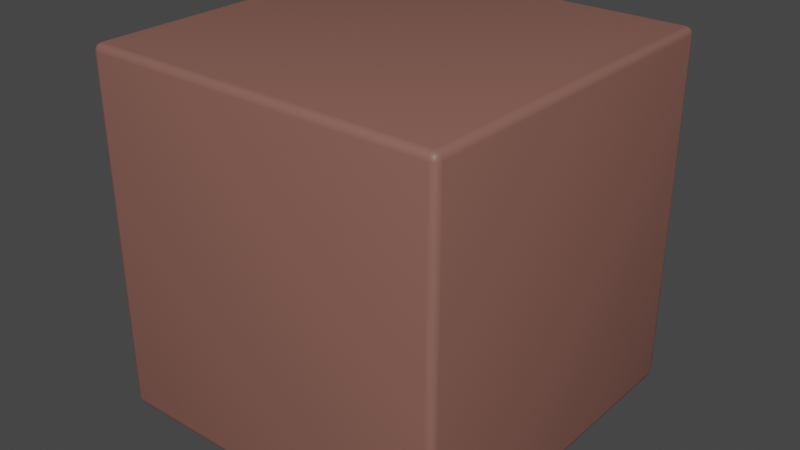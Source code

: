 # Source: grassTile.blend  (saved by Blender 3.6.11; exported with 4.5.12 LTS)
import bpy
from mathutils import Matrix  # noqa: F401  (used for matrix-valued properties, if any)

bpy.ops.wm.read_factory_settings(use_empty=True)
scene = bpy.context.scene
scene.name = 'Scene'

# ---- collections
col_collection = bpy.data.collections.new('Collection'); scene.collection.children.link(col_collection)

# ---- materials (node trees are filled in below, after node groups)
mat_material_002 = bpy.data.materials.new('Material.002')
mat_material_001 = bpy.data.materials.new('Material.001')

# ---- material node trees
mat_material_002.use_nodes = True; mat_material_002.node_tree.nodes.clear()
_N = mat_material_002.node_tree.nodes; _L = mat_material_002.node_tree.links
n0 = _N.new('ShaderNodeBsdfPrincipled'); n0.name = 'Principled BSDF'; n0.location = (10, 300)
n0.distribution = 'GGX'
n0.subsurface_method = 'RANDOM_WALK_SKIN'
n0.inputs[0].default_value = (0.2476, 0.1118, 0.08745, 1.0)
n0.inputs[3].default_value = 1.45
n0.inputs[27].default_value = (0.0, 0.0, 0.0, 1.0)
n0.inputs[28].default_value = 1.0
n1 = _N.new('ShaderNodeOutputMaterial'); n1.name = 'Material Output'; n1.location = (300, 300)
_L.new(n0.outputs[0], n1.inputs[0])
n1.is_active_output = True
mat_material_001.use_nodes = True; mat_material_001.node_tree.nodes.clear()
_N = mat_material_001.node_tree.nodes; _L = mat_material_001.node_tree.links
n0 = _N.new('ShaderNodeBsdfPrincipled'); n0.name = 'Principled BSDF'; n0.location = (10, 300)
n0.distribution = 'GGX'
n0.subsurface_method = 'RANDOM_WALK_SKIN'
n0.inputs[0].default_value = (0.2335, 0.8, 0.2507, 1.0)
n0.inputs[3].default_value = 1.45
n0.inputs[27].default_value = (0.0, 0.0, 0.0, 1.0)
n0.inputs[28].default_value = 1.0
n1 = _N.new('ShaderNodeOutputMaterial'); n1.name = 'Material Output'; n1.location = (300, 300)
_L.new(n0.outputs[0], n1.inputs[0])
n1.is_active_output = True

# ---- world
world_world = bpy.data.worlds.new('World'); scene.world = world_world
world_world.use_nodes = True; world_world.node_tree.nodes.clear()
_N = world_world.node_tree.nodes; _L = world_world.node_tree.links
n0 = _N.new('ShaderNodeOutputWorld'); n0.name = 'World Output'; n0.location = (300, 300)
n1 = _N.new('ShaderNodeBackground'); n1.name = 'Background'; n1.location = (10, 300)
n1.inputs[0].default_value = (0.05088, 0.05088, 0.05088, 1.0)
_L.new(n1.outputs[0], n0.inputs[0])
n0.is_active_output = True
world_world.color = (0.05088, 0.05088, 0.05088)
world_world.use_sun_shadow = False
world_world.sun_shadow_jitter_overblur = 0.0

# ---- meshes
me_cube_001 = bpy.data.meshes.new('Cube.001')
me_cube_001.from_pydata([(-0.96, -0.96, -1.0), (-0.96, -1.0, -0.96), (-1.0, -0.96, -0.96), (-0.96, -0.98, -0.9947), (-0.98, -0.96, -0.9947), (-0.9791, -0.9791, -0.9895), (-0.98, -0.9947, -0.96), (-0.96, -0.9947, -0.98), (-0.9791, -0.9895, -0.9791), (-0.9947, -0.96, -0.98), (-0.9947, -0.98, -0.96), (-0.9895, -0.9791, -0.9791), (-0.96, -1.0, 0.96), (-0.96, -0.96, 1.0), (-1.0, -0.96, 0.96), (-0.96, -0.9947, 0.98), (-0.98, -0.9947, 0.96), (-0.9791, -0.9895, 0.9791), (-0.98, -0.96, 0.9947), (-0.96, -0.98, 0.9947), (-0.9791, -0.9791, 0.9895), (-0.9947, -0.98, 0.96), (-0.9947, -0.96, 0.98), (-0.9895, -0.9791, 0.9791), (-0.96, 0.96, -1.0), (-1.0, 0.96, -0.96), (-0.96, 1.0, -0.96), (-0.98, 0.96, -0.9947), (-0.96, 0.98, -0.9947), (-0.9791, 0.9791, -0.9895), (-0.9947, 0.98, -0.96), (-0.9947, 0.96, -0.98), (-0.9895, 0.9791, -0.9791), (-0.96, 0.9947, -0.98), (-0.98, 0.9947, -0.96), (-0.9791, 0.9895, -0.9791), (-0.96, 0.96, 1.0), (-0.96, 1.0, 0.96), (-1.0, 0.96, 0.96), (-0.96, 0.98, 0.9947), (-0.98, 0.96, 0.9947), (-0.9791, 0.9791, 0.9895), (-0.98, 0.9947, 0.96), (-0.96, 0.9947, 0.98), (-0.9791, 0.9895, 0.9791), (-0.9947, 0.96, 0.98), (-0.9947, 0.98, 0.96), (-0.9895, 0.9791, 0.9791), (0.96, -0.96, -1.0), (1.0, -0.96, -0.96), (0.96, -1.0, -0.96), (0.98, -0.96, -0.9947), (0.96, -0.98, -0.9947), (0.9791, -0.9791, -0.9895), (0.9947, -0.98, -0.96), (0.9947, -0.96, -0.98), (0.9895, -0.9791, -0.9791), (0.96, -0.9947, -0.98), (0.98, -0.9947, -0.96), (0.9791, -0.9895, -0.9791), (0.96, -0.96, 1.0), (0.96, -1.0, 0.96), (1.0, -0.96, 0.96), (0.96, -0.98, 0.9947), (0.98, -0.96, 0.9947), (0.9791, -0.9791, 0.9895), (0.98, -0.9947, 0.96), (0.96, -0.9947, 0.98), (0.9791, -0.9895, 0.9791), (0.9947, -0.96, 0.98), (0.9947, -0.98, 0.96), (0.9895, -0.9791, 0.9791), (0.96, 0.96, -1.0), (0.96, 1.0, -0.96), (1.0, 0.96, -0.96), (0.96, 0.98, -0.9947), (0.98, 0.96, -0.9947), (0.9791, 0.9791, -0.9895), (0.98, 0.9947, -0.96), (0.96, 0.9947, -0.98), (0.9791, 0.9895, -0.9791), (0.9947, 0.96, -0.98), (0.9947, 0.98, -0.96), (0.9895, 0.9791, -0.9791), (0.96, 0.96, 1.0), (1.0, 0.96, 0.96), (0.96, 1.0, 0.96), (0.98, 0.96, 0.9947), (0.96, 0.98, 0.9947), (0.9791, 0.9791, 0.9895), (0.9947, 0.98, 0.96), (0.9947, 0.96, 0.98), (0.9895, 0.9791, 0.9791), (0.96, 0.9947, 0.98), (0.98, 0.9947, 0.96), (0.9791, 0.9895, 0.9791)], [], [(50, 61, 12, 1), (74, 85, 62, 49), (84, 36, 13, 60), (2, 14, 38, 25), (26, 37, 86, 73), (0, 3, 5, 4), (3, 7, 8, 5), (1, 6, 8, 7), (6, 10, 11, 8), (2, 9, 11, 10), (9, 4, 5, 11), (5, 8, 11), (12, 15, 17, 16), (15, 19, 20, 17), (13, 18, 20, 19), (18, 22, 23, 20), (14, 21, 23, 22), (21, 16, 17, 23), (17, 20, 23), (24, 27, 29, 28), (27, 31, 32, 29), (25, 30, 32, 31), (30, 34, 35, 32), (26, 33, 35, 34), (33, 28, 29, 35), (29, 32, 35), (36, 39, 41, 40), (39, 43, 44, 41), (37, 42, 44, 43), (42, 46, 47, 44), (38, 45, 47, 46), (45, 40, 41, 47), (41, 44, 47), (48, 51, 53, 52), (51, 55, 56, 53), (49, 54, 56, 55), (54, 58, 59, 56), (50, 57, 59, 58), (57, 52, 53, 59), (53, 56, 59), (60, 63, 65, 64), (63, 67, 68, 65), (61, 66, 68, 67), (66, 70, 71, 68), (62, 69, 71, 70), (69, 64, 65, 71), (65, 68, 71), (72, 75, 77, 76), (75, 79, 80, 77), (73, 78, 80, 79), (78, 82, 83, 80), (74, 81, 83, 82), (81, 76, 77, 83), (77, 80, 83), (84, 87, 89, 88), (87, 91, 92, 89), (85, 90, 92, 91), (90, 94, 95, 92), (86, 93, 95, 94), (93, 88, 89, 95), (89, 92, 95), (24, 0, 4, 27), (27, 4, 9, 31), (31, 9, 2, 25), (1, 12, 16, 6), (6, 16, 21, 10), (10, 21, 14, 2), (13, 36, 40, 18), (18, 40, 45, 22), (22, 45, 38, 14), (37, 26, 34, 42), (42, 34, 30, 46), (46, 30, 25, 38), (72, 24, 28, 75), (75, 28, 33, 79), (79, 33, 26, 73), (36, 84, 88, 39), (39, 88, 93, 43), (43, 93, 86, 37), (85, 74, 82, 90), (90, 82, 78, 94), (94, 78, 73, 86), (48, 72, 76, 51), (51, 76, 81, 55), (55, 81, 74, 49), (84, 60, 64, 87), (87, 64, 69, 91), (91, 69, 62, 85), (61, 50, 58, 66), (66, 58, 54, 70), (70, 54, 49, 62), (0, 48, 52, 3), (3, 52, 57, 7), (7, 57, 50, 1), (60, 13, 19, 63), (63, 19, 15, 67), (67, 15, 12, 61), (24, 72, 48, 0)])
me_cube_001.polygons.foreach_set('use_smooth', [True] * 98)
_uv = me_cube_001.uv_layers.new(name='UVMap')
_uv.uv.foreach_set('vector', [0.38, 0.755, 0.62, 0.755, 0.62, 0.995, 0.38, 0.995, 0.38, 0.505, 0.62, 0.505, 0.62, 0.745, 0.38, 0.745, 0.63, 0.505, 0.87, 0.505, 0.87, 0.745, 0.63, 0.745, 0.38, 0.005, 0.62, 0.005, 0.62, 0.245, 0.38, 0.245, 0.38, 0.255, 0.62, 0.255, 0.62, 0.495, 0.38, 0.495, 0.13, 0.745, 0.13, 0.7475, 0.1276, 0.7474, 0.1275, 0.745, 0.13, 0.7475, 0.13, 0.75, 0.1276, 0.75, 0.1276, 0.7474, 0.38, 0.995, 0.38, 1.0, 0.375, 0.9974, 0.375, 0.995, 0.38, 0.0, 0.38, 0.002503, 0.375, 0.002609, 0.375, 0.0, 0.38, 0.005, 0.375, 0.005, 0.375, 0.002609, 0.38, 0.002503, 0.125, 0.745, 0.1275, 0.745, 0.1276, 0.7474, 0.125, 0.7474, 0.1276, 0.7474, 0.1276, 0.75, 0.125, 0.7474, 0.62, 0.995, 0.6225, 0.995, 0.6224, 1.0, 0.62, 1.0, 0.6225, 0.995, 0.625, 0.995, 0.625, 1.0, 0.6224, 1.0, 0.87, 0.745, 0.875, 0.745, 0.875, 0.7474, 0.87, 0.75, 0.625, 0.005, 0.6225, 0.005, 0.6224, 0.002609, 0.625, 0.002609, 0.62, 0.005, 0.62, 0.002503, 0.6224, 0.002609, 0.6225, 0.005, 0.62, 0.002503, 0.62, 0.0, 0.6224, 0.0, 0.6224, 0.002609, 0.6224, 0.0, 0.625, 0.002609, 0.6224, 0.002609, 0.13, 0.505, 0.1275, 0.505, 0.1276, 0.5026, 0.13, 0.5025, 0.1275, 0.505, 0.125, 0.505, 0.125, 0.5026, 0.1276, 0.5026, 0.38, 0.245, 0.38, 0.2475, 0.375, 0.2474, 0.375, 0.245, 0.38, 0.2475, 0.38, 0.2525, 0.375, 0.2526, 0.375, 0.2474, 0.38, 0.255, 0.375, 0.255, 0.375, 0.2526, 0.38, 0.2525, 0.13, 0.5, 0.13, 0.5025, 0.1276, 0.5026, 0.1276, 0.5, 0.1276, 0.5026, 0.125, 0.5026, 0.1276, 0.5, 0.87, 0.505, 0.87, 0.5, 0.875, 0.5026, 0.875, 0.505, 0.625, 0.255, 0.6225, 0.255, 0.6224, 0.2526, 0.625, 0.25, 0.62, 0.255, 0.62, 0.2525, 0.6224, 0.2526, 0.6225, 0.255, 0.62, 0.2525, 0.62, 0.2475, 0.6224, 0.2474, 0.6224, 0.2526, 0.62, 0.245, 0.6225, 0.245, 0.6224, 0.2474, 0.62, 0.2475, 0.6225, 0.245, 0.625, 0.245, 0.625, 0.2474, 0.6224, 0.2474, 0.625, 0.2474, 0.6224, 0.2487, 0.6224, 0.2474, 0.37, 0.745, 0.3725, 0.745, 0.3724, 0.7474, 0.37, 0.7475, 0.3725, 0.745, 0.3775, 0.745, 0.3776, 0.7474, 0.3724, 0.7474, 0.38, 0.745, 0.38, 0.7475, 0.3776, 0.7474, 0.3775, 0.745, 0.38, 0.7475, 0.38, 0.7525, 0.375, 0.7526, 0.3776, 0.7474, 0.38, 0.755, 0.375, 0.755, 0.375, 0.7526, 0.38, 0.7525, 0.37, 0.75, 0.37, 0.7475, 0.3724, 0.7474, 0.3724, 0.75, 0.3724, 0.7474, 0.3737, 0.7474, 0.3724, 0.75, 0.63, 0.745, 0.63, 0.75, 0.6276, 0.75, 0.6275, 0.745, 0.625, 0.755, 0.6225, 0.755, 0.6224, 0.7526, 0.625, 0.7526, 0.62, 0.755, 0.62, 0.7525, 0.6224, 0.7526, 0.6225, 0.755, 0.62, 0.7525, 0.62, 0.7475, 0.6224, 0.7474, 0.6224, 0.7526, 0.62, 0.745, 0.6225, 0.745, 0.6224, 0.7474, 0.62, 0.7475, 0.6225, 0.745, 0.6275, 0.745, 0.6276, 0.75, 0.6224, 0.7474, 0.625, 0.7526, 0.6224, 0.7526, 0.6224, 0.7513, 0.37, 0.505, 0.37, 0.5025, 0.3724, 0.5026, 0.3725, 0.505, 0.37, 0.5025, 0.37, 0.5, 0.3724, 0.5, 0.3724, 0.5026, 0.38, 0.495, 0.38, 0.4975, 0.375, 0.4974, 0.375, 0.495, 0.38, 0.4975, 0.38, 0.5025, 0.3776, 0.5026, 0.375, 0.4974, 0.38, 0.505, 0.3775, 0.505, 0.3776, 0.5026, 0.38, 0.5025, 0.3775, 0.505, 0.3725, 0.505, 0.3724, 0.5026, 0.3776, 0.5026, 0.3724, 0.5026, 0.3724, 0.5, 0.3737, 0.5026, 0.63, 0.505, 0.6275, 0.505, 0.6276, 0.5, 0.63, 0.5, 0.6275, 0.505, 0.6225, 0.505, 0.6224, 0.5026, 0.6276, 0.5, 0.62, 0.505, 0.62, 0.5025, 0.6224, 0.5026, 0.6225, 0.505, 0.62, 0.5025, 0.62, 0.4975, 0.6224, 0.4974, 0.6224, 0.5026, 0.62, 0.495, 0.6225, 0.495, 0.6224, 0.4974, 0.62, 0.4975, 0.6225, 0.495, 0.625, 0.495, 0.625, 0.4974, 0.6224, 0.4974, 0.625, 0.4974, 0.6224, 0.4987, 0.6224, 0.4974, 0.13, 0.505, 0.13, 0.745, 0.1275, 0.745, 0.1275, 0.505, 0.1275, 0.505, 0.1275, 0.745, 0.125, 0.745, 0.125, 0.505, 0.375, 0.245, 0.375, 0.005, 0.38, 0.005, 0.38, 0.245, 0.38, 0.995, 0.62, 0.995, 0.62, 1.0, 0.38, 1.0, 0.38, 0.0, 0.62, 0.0, 0.62, 0.002503, 0.38, 0.002503, 0.38, 0.002503, 0.62, 0.002503, 0.62, 0.005, 0.38, 0.005, 0.87, 0.745, 0.87, 0.505, 0.875, 0.505, 0.875, 0.745, 0.625, 0.005, 0.625, 0.245, 0.6225, 0.245, 0.6225, 0.005, 0.6225, 0.005, 0.6225, 0.245, 0.62, 0.245, 0.62, 0.005, 0.62, 0.255, 0.38, 0.255, 0.38, 0.2525, 0.62, 0.2525, 0.62, 0.2525, 0.38, 0.2525, 0.38, 0.2475, 0.62, 0.2475, 0.62, 0.2475, 0.38, 0.2475, 0.38, 0.245, 0.62, 0.245, 0.37, 0.505, 0.13, 0.505, 0.13, 0.5025, 0.37, 0.5025, 0.37, 0.5025, 0.13, 0.5025, 0.13, 0.5, 0.37, 0.5, 0.375, 0.495, 0.375, 0.255, 0.38, 0.255, 0.38, 0.495, 0.87, 0.505, 0.63, 0.505, 0.63, 0.5, 0.87, 0.5, 0.625, 0.255, 0.625, 0.495, 0.6225, 0.495, 0.6225, 0.255, 0.6225, 0.255, 0.6225, 0.495, 0.62, 0.495, 0.62, 0.255, 0.62, 0.505, 0.38, 0.505, 0.38, 0.5025, 0.62, 0.5025, 0.62, 0.5025, 0.38, 0.5025, 0.38, 0.4975, 0.62, 0.4975, 0.62, 0.4975, 0.38, 0.4975, 0.38, 0.495, 0.62, 0.495, 0.37, 0.745, 0.37, 0.505, 0.3725, 0.505, 0.3725, 0.745, 0.3725, 0.745, 0.3725, 0.505, 0.3775, 0.505, 0.3775, 0.745, 0.3775, 0.745, 0.3775, 0.505, 0.38, 0.505, 0.38, 0.745, 0.63, 0.505, 0.63, 0.745, 0.6275, 0.745, 0.6275, 0.505, 0.6275, 0.505, 0.6275, 0.745, 0.6225, 0.745, 0.6225, 0.505, 0.6225, 0.505, 0.6225, 0.745, 0.62, 0.745, 0.62, 0.505, 0.62, 0.755, 0.38, 0.755, 0.38, 0.7525, 0.62, 0.7525, 0.62, 0.7525, 0.38, 0.7525, 0.38, 0.7475, 0.62, 0.7475, 0.62, 0.7475, 0.38, 0.7475, 0.38, 0.745, 0.62, 0.745, 0.13, 0.745, 0.37, 0.745, 0.37, 0.7475, 0.13, 0.7475, 0.13, 0.7475, 0.37, 0.7475, 0.37, 0.75, 0.13, 0.75, 0.375, 0.995, 0.375, 0.755, 0.38, 0.755, 0.38, 0.995, 0.63, 0.745, 0.87, 0.745, 0.87, 0.75, 0.63, 0.75, 0.625, 0.755, 0.625, 0.995, 0.6225, 0.995, 0.6225, 0.755, 0.6225, 0.755, 0.6225, 0.995, 0.62, 0.995, 0.62, 0.755, 0.13, 0.505, 0.37, 0.505, 0.37, 0.745, 0.13, 0.745])
me_cube_001.materials.append(mat_material_002)
me_cube_001.update()
me_plane = bpy.data.meshes.new('Plane')
me_plane.from_pydata([(-1.0, -1.0, 0.0), (1.0, -1.0, 0.0), (-1.0, 1.0, 0.0), (1.0, 1.0, 0.0)], [], [(0, 1, 3, 2)])
_uv = me_plane.uv_layers.new(name='UVMap')
_uv.uv.foreach_set('vector', [0.0, 0.0, 1.0, 0.0, 1.0, 1.0, 0.0, 1.0])
me_plane.materials.append(mat_material_001)
me_plane.update()

# ---- objects
ob_cube = bpy.data.objects.new('Cube', me_cube_001)
ob_plane = bpy.data.objects.new('Plane', me_plane)

# ---- transforms, parenting, visibility, modifiers, constraints
ob_cube.location = (0.0, 0.0, 0.0)
ob_plane.location = (0.0, 0.0, 0.9709)
ob_plane.scale = (0.9821, 0.9821, 0.9821)
_m = ob_plane.modifiers.new('ParticleSystem', 'PARTICLE_SYSTEM')

# ---- collection membership
col_collection.objects.link(ob_cube)
col_collection.objects.link(ob_plane)

# ---- scene / render settings (as saved in the file)
scene.frame_start = 1; scene.frame_end = 250; scene.frame_set(0)
scene.render.engine = 'CYCLES'
scene.cycles.sampling_pattern = 'TABULATED_SOBOL'
scene.view_settings.view_transform = 'Filmic'
bpy.context.view_layer.update()

# ---- added for rendering (the .blend has no active camera and no usable light): camera, sun
cam_auto = bpy.data.cameras.new('AutoCamera')
cam_auto.lens = 50.0
cam_auto.sensor_width = 36.0
cam_auto.clip_end = 1000.0
ob_auto_camera = bpy.data.objects.new('AutoCamera', cam_auto)
scene.collection.objects.link(ob_auto_camera)
ob_auto_camera.location = (3.20507, -3.84609, 2.56406)
ob_auto_camera.rotation_euler = (1.09748, -7.21219e-08, 0.694738)
scene.camera = ob_auto_camera
light_auto_sun = bpy.data.lights.new('AutoSun', 'SUN')
light_auto_sun.energy = 3.0
light_auto_sun.angle = 0.0523599
ob_auto_sun = bpy.data.objects.new('AutoSun', light_auto_sun)
scene.collection.objects.link(ob_auto_sun)
ob_auto_sun.rotation_euler = (0.872665, 0.174533, 0.523599)
bpy.context.view_layer.update()
